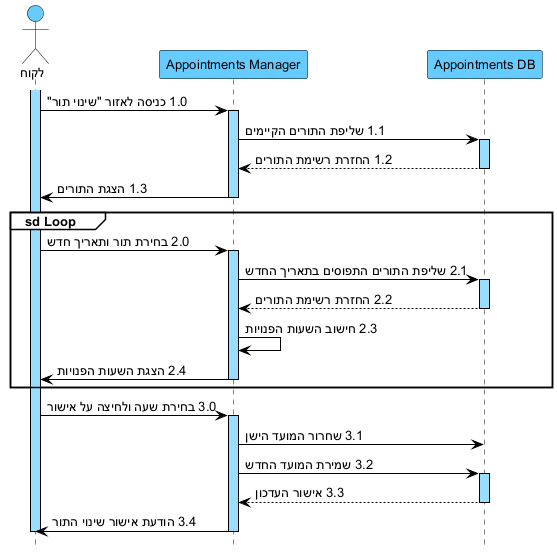

The diagram above was rendered by PlantUML. Its source (embedded in the PNG):
@startuml
hide footbox
skinparam backgroundColor white
skinparam defaultFontName Arial
skinparam defaultFontSize 13
skinparam sequence {
ArrowColor black
ArrowFontColor black
ActorBorderColor black
ActorBackgroundColor #66CCFF
LifeLineBorderColor black
LifeLineBackgroundColor #99DDFF
ParticipantBorderColor black
ParticipantBackgroundColor #66CCFF
ParticipantFontColor black
ParticipantFontSize 13
GroupBorderColor black
GroupBackgroundColor white
GroupHeaderFontColor black
}

actor "לקוח" as C
participant "Appointments Manager" as AM
participant "Appointments DB" as DB

activate C
C -> AM : 1.0 כניסה לאזור "שינוי תור"
activate AM
AM -> DB : 1.1 שליפת התורים הקיימים
activate DB
DB --> AM : 1.2 החזרת רשימת התורים
deactivate DB
AM -> C : 1.3 הצגת התורים
deactivate AM

group sd Loop
C -> AM : 2.0 בחירת תור ותאריך חדש
activate AM
AM -> DB : 2.1 שליפת התורים התפוסים בתאריך החדש
activate DB
DB --> AM : 2.2 החזרת רשימת התורים
deactivate DB
AM -> AM : 2.3 חישוב השעות הפנויות
AM -> C : 2.4 הצגת השעות הפנויות
deactivate AM
end

C -> AM : 3.0 בחירת שעה ולחיצה על אישור
activate AM
AM -> DB : 3.1 שחרור המועד הישן
AM -> DB : 3.2 שמירת המועד החדש
activate DB
DB --> AM : 3.3 אישור העדכון
deactivate DB
AM -> C : 3.4 הודעת אישור שינוי התור
deactivate AM
deactivate C
@enduml